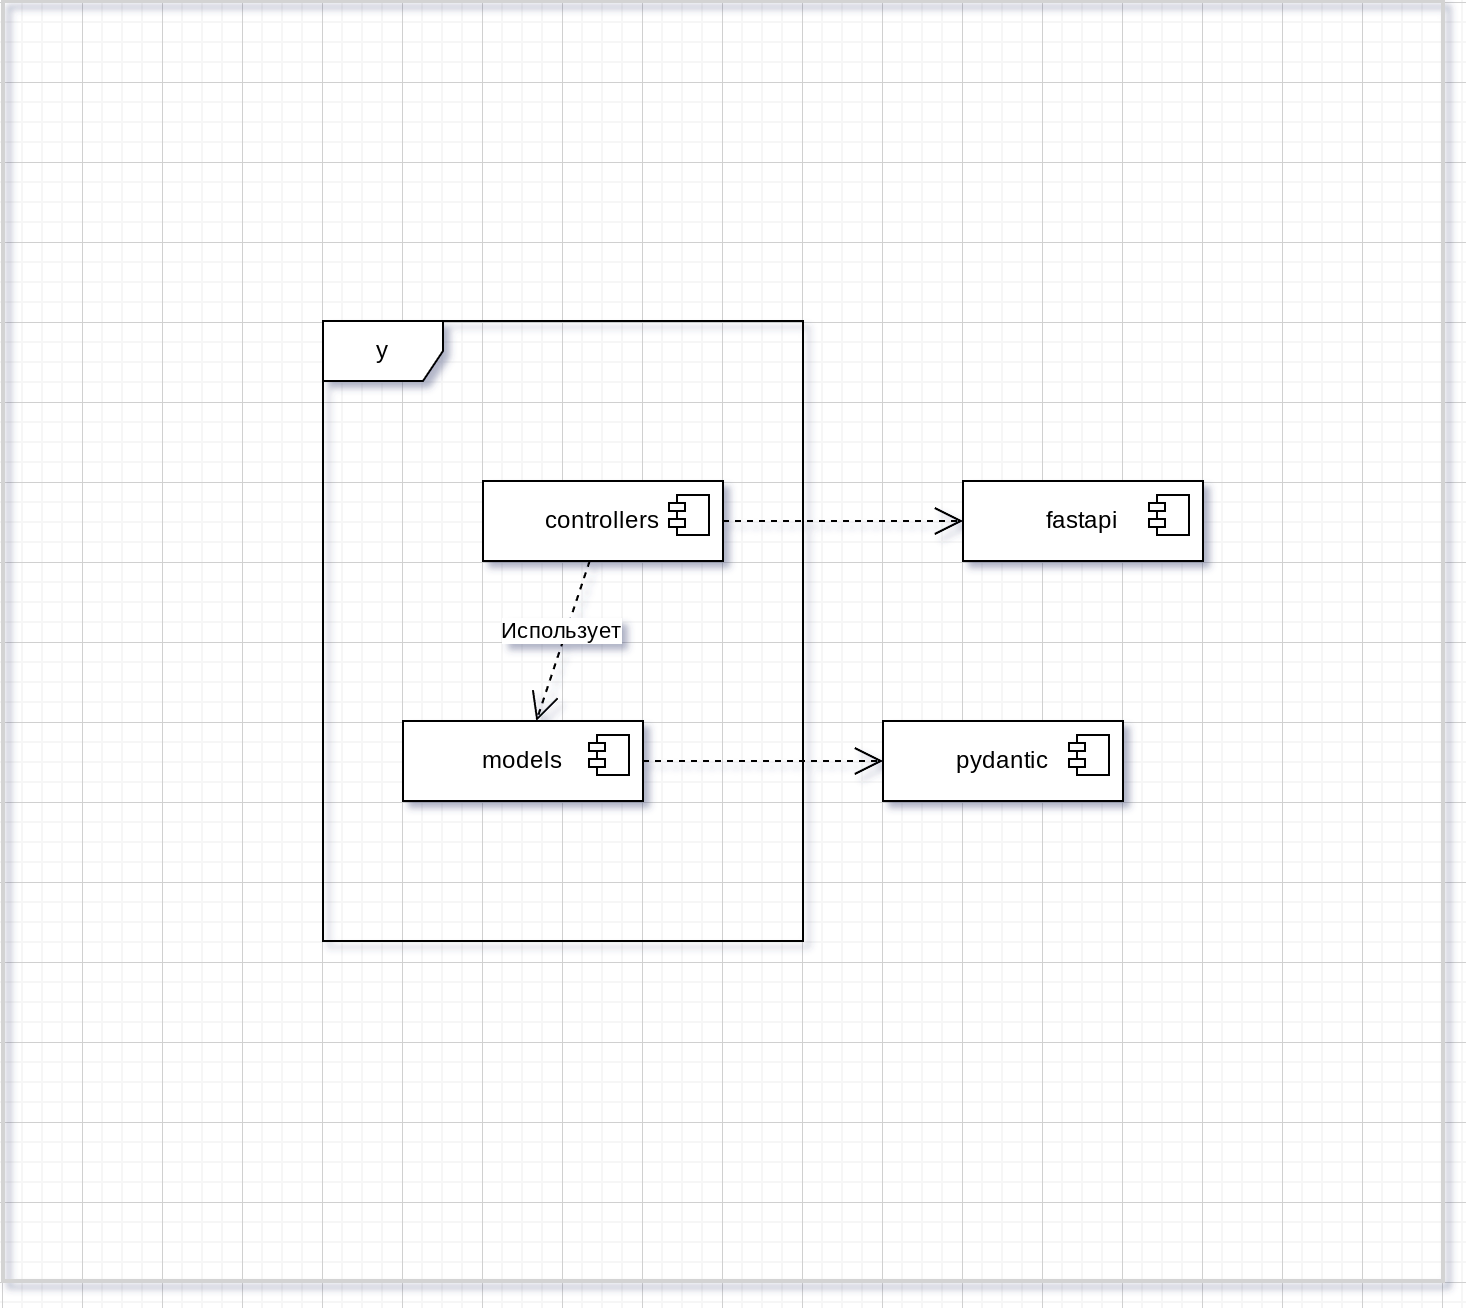

The diagram above was exported from draw.io. Its source (the exported page's mxGraphModel, read from the mxfile embedded in the PNG):
<mxGraphModel dx="1195" dy="1752" grid="1" gridSize="10" guides="1" tooltips="1" connect="1" arrows="1" fold="1" page="1" pageScale="1" pageWidth="850" pageHeight="1100" background="none" math="0" shadow="0">
  <root>
    <mxCell id="0" />
    <mxCell id="1" parent="0" />
    <mxCell id="ppViq6x7rqcGXQTuzldO-9" value="" style="rounded=0;whiteSpace=wrap;html=1;fillColor=none;strokeColor=#d3d3d3;strokeWidth=2;" parent="1" vertex="1">
      <mxGeometry x="80" width="720" height="640" as="geometry" />
    </mxCell>
    <mxCell id="5d2195bd80daf111-25" style="edgeStyle=orthogonalEdgeStyle;rounded=0;html=1;dashed=1;labelBackgroundColor=none;startFill=0;endArrow=open;endFill=0;endSize=10;fontFamily=Verdana;fontSize=10;" parent="1" edge="1">
      <mxGeometry relative="1" as="geometry">
        <Array as="points">
          <mxPoint x="370" y="340" />
          <mxPoint x="370" y="300" />
        </Array>
        <mxPoint x="450" y="300" as="targetPoint" />
      </mxGeometry>
    </mxCell>
    <mxCell id="orqRhfJpIeo3nN2ym7mn-1" value="y" style="shape=umlFrame;whiteSpace=wrap;html=1;pointerEvents=0;" vertex="1" parent="1">
      <mxGeometry x="240" y="160" width="240" height="310" as="geometry" />
    </mxCell>
    <mxCell id="orqRhfJpIeo3nN2ym7mn-2" value="fastapi" style="html=1;dropTarget=0;whiteSpace=wrap;" vertex="1" parent="1">
      <mxGeometry x="560" y="240" width="120" height="40" as="geometry" />
    </mxCell>
    <mxCell id="orqRhfJpIeo3nN2ym7mn-3" value="" style="shape=module;jettyWidth=8;jettyHeight=4;" vertex="1" parent="orqRhfJpIeo3nN2ym7mn-2">
      <mxGeometry x="1" width="20" height="20" relative="1" as="geometry">
        <mxPoint x="-27" y="7" as="offset" />
      </mxGeometry>
    </mxCell>
    <mxCell id="orqRhfJpIeo3nN2ym7mn-4" value="models" style="html=1;dropTarget=0;whiteSpace=wrap;" vertex="1" parent="1">
      <mxGeometry x="280" y="360" width="120" height="40" as="geometry" />
    </mxCell>
    <mxCell id="orqRhfJpIeo3nN2ym7mn-5" value="" style="shape=module;jettyWidth=8;jettyHeight=4;" vertex="1" parent="orqRhfJpIeo3nN2ym7mn-4">
      <mxGeometry x="1" width="20" height="20" relative="1" as="geometry">
        <mxPoint x="-27" y="7" as="offset" />
      </mxGeometry>
    </mxCell>
    <mxCell id="orqRhfJpIeo3nN2ym7mn-6" value="controllers" style="html=1;dropTarget=0;whiteSpace=wrap;" vertex="1" parent="1">
      <mxGeometry x="320" y="240" width="120" height="40" as="geometry" />
    </mxCell>
    <mxCell id="orqRhfJpIeo3nN2ym7mn-7" value="" style="shape=module;jettyWidth=8;jettyHeight=4;" vertex="1" parent="orqRhfJpIeo3nN2ym7mn-6">
      <mxGeometry x="1" width="20" height="20" relative="1" as="geometry">
        <mxPoint x="-27" y="7" as="offset" />
      </mxGeometry>
    </mxCell>
    <mxCell id="orqRhfJpIeo3nN2ym7mn-16" value="" style="endArrow=open;endSize=12;dashed=1;html=1;rounded=0;" edge="1" parent="1" source="orqRhfJpIeo3nN2ym7mn-6" target="orqRhfJpIeo3nN2ym7mn-4">
      <mxGeometry width="160" relative="1" as="geometry">
        <mxPoint x="330" y="150" as="sourcePoint" />
        <mxPoint x="240" y="490" as="targetPoint" />
      </mxGeometry>
    </mxCell>
    <mxCell id="orqRhfJpIeo3nN2ym7mn-24" value="Использует" style="edgeLabel;html=1;align=center;verticalAlign=middle;resizable=0;points=[];" vertex="1" connectable="0" parent="orqRhfJpIeo3nN2ym7mn-16">
      <mxGeometry x="-0.1022" y="-3" relative="1" as="geometry">
        <mxPoint as="offset" />
      </mxGeometry>
    </mxCell>
    <mxCell id="orqRhfJpIeo3nN2ym7mn-20" value="" style="endArrow=open;endSize=12;dashed=1;html=1;rounded=0;" edge="1" parent="1" source="orqRhfJpIeo3nN2ym7mn-6" target="orqRhfJpIeo3nN2ym7mn-2">
      <mxGeometry width="160" relative="1" as="geometry">
        <mxPoint x="450" y="141" as="sourcePoint" />
        <mxPoint x="610" y="119" as="targetPoint" />
      </mxGeometry>
    </mxCell>
    <mxCell id="orqRhfJpIeo3nN2ym7mn-21" value="" style="endArrow=open;endSize=12;dashed=1;html=1;rounded=0;" edge="1" parent="1" source="orqRhfJpIeo3nN2ym7mn-4" target="orqRhfJpIeo3nN2ym7mn-22">
      <mxGeometry width="160" relative="1" as="geometry">
        <mxPoint x="460" y="151" as="sourcePoint" />
        <mxPoint x="620" y="129" as="targetPoint" />
      </mxGeometry>
    </mxCell>
    <mxCell id="orqRhfJpIeo3nN2ym7mn-22" value="pydantic" style="html=1;dropTarget=0;whiteSpace=wrap;" vertex="1" parent="1">
      <mxGeometry x="520" y="360" width="120" height="40" as="geometry" />
    </mxCell>
    <mxCell id="orqRhfJpIeo3nN2ym7mn-23" value="" style="shape=module;jettyWidth=8;jettyHeight=4;" vertex="1" parent="orqRhfJpIeo3nN2ym7mn-22">
      <mxGeometry x="1" width="20" height="20" relative="1" as="geometry">
        <mxPoint x="-27" y="7" as="offset" />
      </mxGeometry>
    </mxCell>
  </root>
</mxGraphModel>